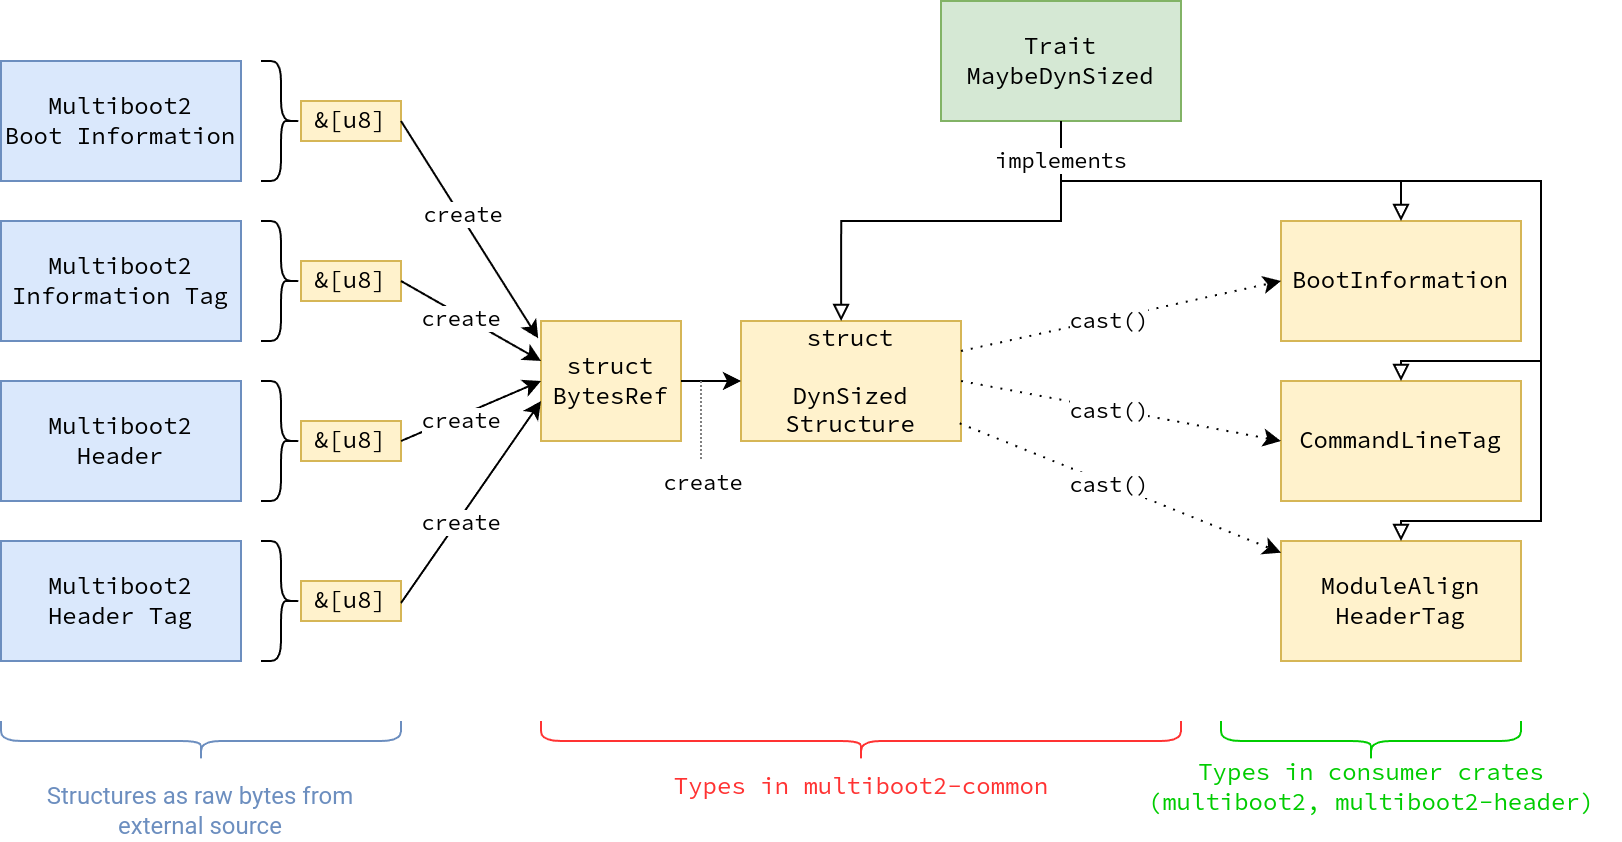

The diagram above was exported from draw.io. Its source (the exported page's mxGraphModel, read from the mxfile embedded in the PNG):
<mxGraphModel dx="2074" dy="1098" grid="1" gridSize="10" guides="1" tooltips="1" connect="1" arrows="1" fold="1" page="1" pageScale="1" pageWidth="827" pageHeight="1169" math="0" shadow="0">
  <root>
    <mxCell id="0" />
    <mxCell id="1" parent="0" />
    <mxCell id="Nd9tWvGN_eLunvCUwfLw-1" value="Multiboot2&lt;br&gt;Boot Information" style="rounded=0;whiteSpace=wrap;html=1;fontFamily=Source Code Pro;fontSource=https%3A%2F%2Ffonts.googleapis.com%2Fcss%3Ffamily%3DSource%2BCode%2BPro;fillColor=#dae8fc;strokeColor=#6c8ebf;" parent="1" vertex="1">
      <mxGeometry x="50" y="40" width="120" height="60" as="geometry" />
    </mxCell>
    <mxCell id="Nd9tWvGN_eLunvCUwfLw-2" value="Multiboot2&lt;br&gt;Header" style="rounded=0;whiteSpace=wrap;html=1;fontFamily=Source Code Pro;fontSource=https%3A%2F%2Ffonts.googleapis.com%2Fcss%3Ffamily%3DSource%2BCode%2BPro;fillColor=#dae8fc;strokeColor=#6c8ebf;" parent="1" vertex="1">
      <mxGeometry x="50" y="200" width="120" height="60" as="geometry" />
    </mxCell>
    <mxCell id="Nd9tWvGN_eLunvCUwfLw-3" value="Multiboot2&lt;br&gt;Header Tag" style="rounded=0;whiteSpace=wrap;html=1;fontFamily=Source Code Pro;fontSource=https%3A%2F%2Ffonts.googleapis.com%2Fcss%3Ffamily%3DSource%2BCode%2BPro;fillColor=#dae8fc;strokeColor=#6c8ebf;" parent="1" vertex="1">
      <mxGeometry x="50" y="280" width="120" height="60" as="geometry" />
    </mxCell>
    <mxCell id="Nd9tWvGN_eLunvCUwfLw-4" value="Multiboot2&lt;br&gt;Information Tag" style="rounded=0;whiteSpace=wrap;html=1;fontFamily=Source Code Pro;fontSource=https%3A%2F%2Ffonts.googleapis.com%2Fcss%3Ffamily%3DSource%2BCode%2BPro;fillColor=#dae8fc;strokeColor=#6c8ebf;" parent="1" vertex="1">
      <mxGeometry x="50" y="120" width="120" height="60" as="geometry" />
    </mxCell>
    <mxCell id="Nd9tWvGN_eLunvCUwfLw-5" value="" style="shape=curlyBracket;whiteSpace=wrap;html=1;rounded=1;flipH=1;labelPosition=right;verticalLabelPosition=middle;align=left;verticalAlign=middle;fontFamily=Source Code Pro;fontSource=https%3A%2F%2Ffonts.googleapis.com%2Fcss%3Ffamily%3DSource%2BCode%2BPro;" parent="1" vertex="1">
      <mxGeometry x="180" y="40" width="20" height="60" as="geometry" />
    </mxCell>
    <mxCell id="Nd9tWvGN_eLunvCUwfLw-6" value="" style="shape=curlyBracket;whiteSpace=wrap;html=1;rounded=1;flipH=1;labelPosition=right;verticalLabelPosition=middle;align=left;verticalAlign=middle;fontFamily=Source Code Pro;fontSource=https%3A%2F%2Ffonts.googleapis.com%2Fcss%3Ffamily%3DSource%2BCode%2BPro;" parent="1" vertex="1">
      <mxGeometry x="180" y="120" width="20" height="60" as="geometry" />
    </mxCell>
    <mxCell id="Nd9tWvGN_eLunvCUwfLw-7" value="" style="shape=curlyBracket;whiteSpace=wrap;html=1;rounded=1;flipH=1;labelPosition=right;verticalLabelPosition=middle;align=left;verticalAlign=middle;fontFamily=Source Code Pro;fontSource=https%3A%2F%2Ffonts.googleapis.com%2Fcss%3Ffamily%3DSource%2BCode%2BPro;" parent="1" vertex="1">
      <mxGeometry x="180" y="200" width="20" height="60" as="geometry" />
    </mxCell>
    <mxCell id="Nd9tWvGN_eLunvCUwfLw-8" value="" style="shape=curlyBracket;whiteSpace=wrap;html=1;rounded=1;flipH=1;labelPosition=right;verticalLabelPosition=middle;align=left;verticalAlign=middle;fontFamily=Source Code Pro;fontSource=https%3A%2F%2Ffonts.googleapis.com%2Fcss%3Ffamily%3DSource%2BCode%2BPro;" parent="1" vertex="1">
      <mxGeometry x="180" y="280" width="20" height="60" as="geometry" />
    </mxCell>
    <mxCell id="Nd9tWvGN_eLunvCUwfLw-9" value="&amp;amp;[u8]" style="rounded=0;whiteSpace=wrap;html=1;fontFamily=Source Code Pro;fontSource=https%3A%2F%2Ffonts.googleapis.com%2Fcss%3Ffamily%3DSource%2BCode%2BPro;fillColor=#fff2cc;strokeColor=#d6b656;" parent="1" vertex="1">
      <mxGeometry x="200" y="60" width="50" height="20" as="geometry" />
    </mxCell>
    <mxCell id="Nd9tWvGN_eLunvCUwfLw-10" value="&amp;amp;[u8]" style="rounded=0;whiteSpace=wrap;html=1;fontFamily=Source Code Pro;fontSource=https%3A%2F%2Ffonts.googleapis.com%2Fcss%3Ffamily%3DSource%2BCode%2BPro;fillColor=#fff2cc;strokeColor=#d6b656;" parent="1" vertex="1">
      <mxGeometry x="200" y="140" width="50" height="20" as="geometry" />
    </mxCell>
    <mxCell id="Nd9tWvGN_eLunvCUwfLw-11" value="&amp;amp;[u8]" style="rounded=0;whiteSpace=wrap;html=1;fontFamily=Source Code Pro;fontSource=https%3A%2F%2Ffonts.googleapis.com%2Fcss%3Ffamily%3DSource%2BCode%2BPro;fillColor=#fff2cc;strokeColor=#d6b656;" parent="1" vertex="1">
      <mxGeometry x="200" y="220" width="50" height="20" as="geometry" />
    </mxCell>
    <mxCell id="Nd9tWvGN_eLunvCUwfLw-12" value="&amp;amp;[u8]" style="rounded=0;whiteSpace=wrap;html=1;fontFamily=Source Code Pro;fontSource=https%3A%2F%2Ffonts.googleapis.com%2Fcss%3Ffamily%3DSource%2BCode%2BPro;fillColor=#fff2cc;strokeColor=#d6b656;" parent="1" vertex="1">
      <mxGeometry x="200" y="300" width="50" height="20" as="geometry" />
    </mxCell>
    <mxCell id="Nd9tWvGN_eLunvCUwfLw-13" value="struct&lt;br&gt;BytesRef" style="rounded=0;whiteSpace=wrap;html=1;fontFamily=Source Code Pro;fontSource=https%3A%2F%2Ffonts.googleapis.com%2Fcss%3Ffamily%3DSource%2BCode%2BPro;fillColor=#fff2cc;strokeColor=#d6b656;" parent="1" vertex="1">
      <mxGeometry x="320" y="170" width="70" height="60" as="geometry" />
    </mxCell>
    <mxCell id="Nd9tWvGN_eLunvCUwfLw-18" value="" style="endArrow=classic;html=1;rounded=0;exitX=1;exitY=0.5;exitDx=0;exitDy=0;strokeColor=default;entryX=-0.02;entryY=0.144;entryDx=0;entryDy=0;entryPerimeter=0;fontFamily=Source Code Pro;fontSource=https%3A%2F%2Ffonts.googleapis.com%2Fcss%3Ffamily%3DSource%2BCode%2BPro;" parent="1" source="Nd9tWvGN_eLunvCUwfLw-9" target="Nd9tWvGN_eLunvCUwfLw-13" edge="1">
      <mxGeometry width="50" height="50" relative="1" as="geometry">
        <mxPoint x="320" y="120" as="sourcePoint" />
        <mxPoint x="317" y="170" as="targetPoint" />
      </mxGeometry>
    </mxCell>
    <mxCell id="Nd9tWvGN_eLunvCUwfLw-41" value="create" style="edgeLabel;html=1;align=center;verticalAlign=middle;resizable=0;points=[];fontFamily=Source Code Pro;fontSource=https%3A%2F%2Ffonts.googleapis.com%2Fcss%3Ffamily%3DSource%2BCode%2BPro;" parent="Nd9tWvGN_eLunvCUwfLw-18" vertex="1" connectable="0">
      <mxGeometry x="-0.1248" y="1" relative="1" as="geometry">
        <mxPoint as="offset" />
      </mxGeometry>
    </mxCell>
    <mxCell id="Nd9tWvGN_eLunvCUwfLw-19" value="" style="endArrow=classic;html=1;rounded=0;exitX=1;exitY=0.5;exitDx=0;exitDy=0;entryX=0;entryY=0.333;entryDx=0;entryDy=0;strokeColor=default;entryPerimeter=0;fontFamily=Source Code Pro;fontSource=https%3A%2F%2Ffonts.googleapis.com%2Fcss%3Ffamily%3DSource%2BCode%2BPro;" parent="1" target="Nd9tWvGN_eLunvCUwfLw-13" edge="1">
      <mxGeometry width="50" height="50" relative="1" as="geometry">
        <mxPoint x="250" y="150" as="sourcePoint" />
        <mxPoint x="317" y="274" as="targetPoint" />
      </mxGeometry>
    </mxCell>
    <mxCell id="Nd9tWvGN_eLunvCUwfLw-42" value="create" style="edgeLabel;html=1;align=center;verticalAlign=middle;resizable=0;points=[];fontFamily=Source Code Pro;fontSource=https%3A%2F%2Ffonts.googleapis.com%2Fcss%3Ffamily%3DSource%2BCode%2BPro;" parent="Nd9tWvGN_eLunvCUwfLw-19" vertex="1" connectable="0">
      <mxGeometry x="-0.1361" y="-1" relative="1" as="geometry">
        <mxPoint as="offset" />
      </mxGeometry>
    </mxCell>
    <mxCell id="Nd9tWvGN_eLunvCUwfLw-20" value="" style="endArrow=classic;html=1;rounded=0;exitX=1;exitY=0.5;exitDx=0;exitDy=0;entryX=0;entryY=0.5;entryDx=0;entryDy=0;strokeColor=default;fontFamily=Source Code Pro;fontSource=https%3A%2F%2Ffonts.googleapis.com%2Fcss%3Ffamily%3DSource%2BCode%2BPro;" parent="1" target="Nd9tWvGN_eLunvCUwfLw-13" edge="1">
      <mxGeometry width="50" height="50" relative="1" as="geometry">
        <mxPoint x="250" y="230" as="sourcePoint" />
        <mxPoint x="320" y="265" as="targetPoint" />
      </mxGeometry>
    </mxCell>
    <mxCell id="Nd9tWvGN_eLunvCUwfLw-43" value="create" style="edgeLabel;html=1;align=center;verticalAlign=middle;resizable=0;points=[];fontFamily=Source Code Pro;fontSource=https%3A%2F%2Ffonts.googleapis.com%2Fcss%3Ffamily%3DSource%2BCode%2BPro;" parent="Nd9tWvGN_eLunvCUwfLw-20" vertex="1" connectable="0">
      <mxGeometry x="-0.3662" y="1" relative="1" as="geometry">
        <mxPoint x="8" as="offset" />
      </mxGeometry>
    </mxCell>
    <mxCell id="Nd9tWvGN_eLunvCUwfLw-21" value="" style="endArrow=classic;html=1;rounded=0;exitX=1;exitY=0.5;exitDx=0;exitDy=0;entryX=0;entryY=0.667;entryDx=0;entryDy=0;strokeColor=default;entryPerimeter=0;fontFamily=Source Code Pro;fontSource=https%3A%2F%2Ffonts.googleapis.com%2Fcss%3Ffamily%3DSource%2BCode%2BPro;" parent="1" target="Nd9tWvGN_eLunvCUwfLw-13" edge="1">
      <mxGeometry width="50" height="50" relative="1" as="geometry">
        <mxPoint x="250" y="311" as="sourcePoint" />
        <mxPoint x="317" y="290" as="targetPoint" />
      </mxGeometry>
    </mxCell>
    <mxCell id="Nd9tWvGN_eLunvCUwfLw-44" value="create" style="edgeLabel;html=1;align=center;verticalAlign=middle;resizable=0;points=[];fontFamily=Source Code Pro;fontSource=https%3A%2F%2Ffonts.googleapis.com%2Fcss%3Ffamily%3DSource%2BCode%2BPro;" parent="Nd9tWvGN_eLunvCUwfLw-21" vertex="1" connectable="0">
      <mxGeometry x="-0.1873" y="-1" relative="1" as="geometry">
        <mxPoint as="offset" />
      </mxGeometry>
    </mxCell>
    <mxCell id="Nd9tWvGN_eLunvCUwfLw-22" value="struct&lt;br&gt;&lt;br&gt;DynSized&lt;br&gt;Structure" style="rounded=0;whiteSpace=wrap;html=1;fontFamily=Source Code Pro;fontSource=https%3A%2F%2Ffonts.googleapis.com%2Fcss%3Ffamily%3DSource%2BCode%2BPro;fillColor=#fff2cc;strokeColor=#d6b656;" parent="1" vertex="1">
      <mxGeometry x="420" y="170" width="110" height="60" as="geometry" />
    </mxCell>
    <mxCell id="Nd9tWvGN_eLunvCUwfLw-23" value="Trait&lt;br&gt;MaybeDynSized" style="rounded=0;whiteSpace=wrap;html=1;fontFamily=Source Code Pro;fontSource=https%3A%2F%2Ffonts.googleapis.com%2Fcss%3Ffamily%3DSource%2BCode%2BPro;fillColor=#d5e8d4;strokeColor=#82b366;" parent="1" vertex="1">
      <mxGeometry x="520" y="10" width="120" height="60" as="geometry" />
    </mxCell>
    <mxCell id="Nd9tWvGN_eLunvCUwfLw-25" value="" style="endArrow=classic;html=1;rounded=0;exitX=1;exitY=0.5;exitDx=0;exitDy=0;entryX=0;entryY=0.5;entryDx=0;entryDy=0;strokeColor=default;fontFamily=Source Code Pro;fontSource=https%3A%2F%2Ffonts.googleapis.com%2Fcss%3Ffamily%3DSource%2BCode%2BPro;" parent="1" source="Nd9tWvGN_eLunvCUwfLw-13" target="Nd9tWvGN_eLunvCUwfLw-22" edge="1">
      <mxGeometry width="50" height="50" relative="1" as="geometry">
        <mxPoint x="260" y="240" as="sourcePoint" />
        <mxPoint x="330" y="210" as="targetPoint" />
      </mxGeometry>
    </mxCell>
    <mxCell id="Nd9tWvGN_eLunvCUwfLw-26" value="BootInformation" style="rounded=0;whiteSpace=wrap;html=1;fontFamily=Source Code Pro;fontSource=https%3A%2F%2Ffonts.googleapis.com%2Fcss%3Ffamily%3DSource%2BCode%2BPro;fillColor=#fff2cc;strokeColor=#d6b656;" parent="1" vertex="1">
      <mxGeometry x="690" y="120" width="120" height="60" as="geometry" />
    </mxCell>
    <mxCell id="Nd9tWvGN_eLunvCUwfLw-27" value="CommandLineTag" style="rounded=0;whiteSpace=wrap;html=1;fontFamily=Source Code Pro;fontSource=https%3A%2F%2Ffonts.googleapis.com%2Fcss%3Ffamily%3DSource%2BCode%2BPro;fillColor=#fff2cc;strokeColor=#d6b656;" parent="1" vertex="1">
      <mxGeometry x="690" y="200" width="120" height="60" as="geometry" />
    </mxCell>
    <mxCell id="Nd9tWvGN_eLunvCUwfLw-28" value="ModuleAlign&lt;br&gt;HeaderTag" style="rounded=0;whiteSpace=wrap;html=1;fontFamily=Source Code Pro;fontSource=https%3A%2F%2Ffonts.googleapis.com%2Fcss%3Ffamily%3DSource%2BCode%2BPro;fillColor=#fff2cc;strokeColor=#d6b656;" parent="1" vertex="1">
      <mxGeometry x="690" y="280" width="120" height="60" as="geometry" />
    </mxCell>
    <mxCell id="Nd9tWvGN_eLunvCUwfLw-29" value="" style="endArrow=block;html=1;rounded=0;exitX=0.5;exitY=1;exitDx=0;exitDy=0;entryX=0.455;entryY=0;entryDx=0;entryDy=0;entryPerimeter=0;edgeStyle=orthogonalEdgeStyle;endFill=0;fontFamily=Source Code Pro;fontSource=https%3A%2F%2Ffonts.googleapis.com%2Fcss%3Ffamily%3DSource%2BCode%2BPro;" parent="1" source="Nd9tWvGN_eLunvCUwfLw-23" target="Nd9tWvGN_eLunvCUwfLw-22" edge="1">
      <mxGeometry width="50" height="50" relative="1" as="geometry">
        <mxPoint x="460" y="120" as="sourcePoint" />
        <mxPoint x="510" y="70" as="targetPoint" />
      </mxGeometry>
    </mxCell>
    <mxCell id="Nd9tWvGN_eLunvCUwfLw-30" value="" style="endArrow=block;html=1;rounded=0;entryX=0.5;entryY=0;entryDx=0;entryDy=0;edgeStyle=orthogonalEdgeStyle;endFill=0;fontFamily=Source Code Pro;fontSource=https%3A%2F%2Ffonts.googleapis.com%2Fcss%3Ffamily%3DSource%2BCode%2BPro;" parent="1" target="Nd9tWvGN_eLunvCUwfLw-26" edge="1">
      <mxGeometry width="50" height="50" relative="1" as="geometry">
        <mxPoint x="580" y="70" as="sourcePoint" />
        <mxPoint x="480" y="180" as="targetPoint" />
        <Array as="points">
          <mxPoint x="580" y="100" />
          <mxPoint x="750" y="100" />
        </Array>
      </mxGeometry>
    </mxCell>
    <mxCell id="Nd9tWvGN_eLunvCUwfLw-49" value="&lt;font data-font-src=&quot;https://fonts.googleapis.com/css?family=Source+Code+Pro&quot; face=&quot;Source Code Pro&quot;&gt;implements&lt;/font&gt;" style="edgeLabel;html=1;align=center;verticalAlign=middle;resizable=0;points=[];" parent="Nd9tWvGN_eLunvCUwfLw-30" vertex="1" connectable="0">
      <mxGeometry x="-0.8271" y="-1" relative="1" as="geometry">
        <mxPoint as="offset" />
      </mxGeometry>
    </mxCell>
    <mxCell id="Nd9tWvGN_eLunvCUwfLw-31" value="" style="endArrow=block;html=1;rounded=0;entryX=0.5;entryY=0;entryDx=0;entryDy=0;edgeStyle=orthogonalEdgeStyle;endFill=0;fontFamily=Source Code Pro;fontSource=https%3A%2F%2Ffonts.googleapis.com%2Fcss%3Ffamily%3DSource%2BCode%2BPro;" parent="1" target="Nd9tWvGN_eLunvCUwfLw-27" edge="1">
      <mxGeometry width="50" height="50" relative="1" as="geometry">
        <mxPoint x="580" y="100" as="sourcePoint" />
        <mxPoint x="750" y="230" as="targetPoint" />
        <Array as="points">
          <mxPoint x="820" y="100" />
          <mxPoint x="820" y="190" />
          <mxPoint x="750" y="190" />
        </Array>
      </mxGeometry>
    </mxCell>
    <mxCell id="Nd9tWvGN_eLunvCUwfLw-32" value="" style="endArrow=block;html=1;rounded=0;entryX=0.5;entryY=0;entryDx=0;entryDy=0;edgeStyle=orthogonalEdgeStyle;endFill=0;fontFamily=Source Code Pro;fontSource=https%3A%2F%2Ffonts.googleapis.com%2Fcss%3Ffamily%3DSource%2BCode%2BPro;" parent="1" target="Nd9tWvGN_eLunvCUwfLw-28" edge="1">
      <mxGeometry width="50" height="50" relative="1" as="geometry">
        <mxPoint x="820" y="190" as="sourcePoint" />
        <mxPoint x="760" y="210" as="targetPoint" />
        <Array as="points">
          <mxPoint x="820" y="190" />
          <mxPoint x="820" y="270" />
          <mxPoint x="750" y="270" />
        </Array>
      </mxGeometry>
    </mxCell>
    <mxCell id="Nd9tWvGN_eLunvCUwfLw-33" value="" style="endArrow=classic;html=1;rounded=0;dashed=1;dashPattern=1 4;exitX=1;exitY=0.25;exitDx=0;exitDy=0;fontFamily=Source Code Pro;fontSource=https%3A%2F%2Ffonts.googleapis.com%2Fcss%3Ffamily%3DSource%2BCode%2BPro;entryX=0;entryY=0.5;entryDx=0;entryDy=0;" parent="1" source="Nd9tWvGN_eLunvCUwfLw-22" target="Nd9tWvGN_eLunvCUwfLw-26" edge="1">
      <mxGeometry width="50" height="50" relative="1" as="geometry">
        <mxPoint x="550" y="280" as="sourcePoint" />
        <mxPoint x="620" y="200" as="targetPoint" />
      </mxGeometry>
    </mxCell>
    <mxCell id="Nd9tWvGN_eLunvCUwfLw-34" value="cast()" style="edgeLabel;html=1;align=center;verticalAlign=middle;resizable=0;points=[];fontFamily=Source Code Pro;fontSource=https%3A%2F%2Ffonts.googleapis.com%2Fcss%3Ffamily%3DSource%2BCode%2BPro;" parent="Nd9tWvGN_eLunvCUwfLw-33" vertex="1" connectable="0">
      <mxGeometry x="-0.08" y="-1" relative="1" as="geometry">
        <mxPoint as="offset" />
      </mxGeometry>
    </mxCell>
    <mxCell id="Nd9tWvGN_eLunvCUwfLw-36" value="" style="endArrow=classic;html=1;rounded=0;dashed=1;dashPattern=1 4;exitX=1;exitY=0.5;exitDx=0;exitDy=0;fontFamily=Source Code Pro;fontSource=https%3A%2F%2Ffonts.googleapis.com%2Fcss%3Ffamily%3DSource%2BCode%2BPro;entryX=0;entryY=0.5;entryDx=0;entryDy=0;" parent="1" source="Nd9tWvGN_eLunvCUwfLw-22" target="Nd9tWvGN_eLunvCUwfLw-27" edge="1">
      <mxGeometry width="50" height="50" relative="1" as="geometry">
        <mxPoint x="540" y="210" as="sourcePoint" />
        <mxPoint x="700" y="160" as="targetPoint" />
      </mxGeometry>
    </mxCell>
    <mxCell id="Nd9tWvGN_eLunvCUwfLw-37" value="cast()" style="edgeLabel;html=1;align=center;verticalAlign=middle;resizable=0;points=[];fontFamily=Source Code Pro;fontSource=https%3A%2F%2Ffonts.googleapis.com%2Fcss%3Ffamily%3DSource%2BCode%2BPro;" parent="Nd9tWvGN_eLunvCUwfLw-36" vertex="1" connectable="0">
      <mxGeometry x="-0.08" y="-1" relative="1" as="geometry">
        <mxPoint as="offset" />
      </mxGeometry>
    </mxCell>
    <mxCell id="Nd9tWvGN_eLunvCUwfLw-38" value="" style="endArrow=classic;html=1;rounded=0;dashed=1;dashPattern=1 4;fontFamily=Source Code Pro;fontSource=https%3A%2F%2Ffonts.googleapis.com%2Fcss%3Ffamily%3DSource%2BCode%2BPro;exitX=0.994;exitY=0.853;exitDx=0;exitDy=0;exitPerimeter=0;" parent="1" source="Nd9tWvGN_eLunvCUwfLw-22" target="Nd9tWvGN_eLunvCUwfLw-28" edge="1">
      <mxGeometry width="50" height="50" relative="1" as="geometry">
        <mxPoint x="530" y="200" as="sourcePoint" />
        <mxPoint x="710" y="170" as="targetPoint" />
      </mxGeometry>
    </mxCell>
    <mxCell id="Nd9tWvGN_eLunvCUwfLw-39" value="cast()" style="edgeLabel;html=1;align=center;verticalAlign=middle;resizable=0;points=[];fontFamily=Source Code Pro;fontSource=https%3A%2F%2Ffonts.googleapis.com%2Fcss%3Ffamily%3DSource%2BCode%2BPro;" parent="Nd9tWvGN_eLunvCUwfLw-38" vertex="1" connectable="0">
      <mxGeometry x="-0.08" y="-1" relative="1" as="geometry">
        <mxPoint as="offset" />
      </mxGeometry>
    </mxCell>
    <mxCell id="Nd9tWvGN_eLunvCUwfLw-45" value="create" style="edgeLabel;html=1;align=center;verticalAlign=middle;resizable=0;points=[];fontFamily=Source Code Pro;fontSource=https%3A%2F%2Ffonts.googleapis.com%2Fcss%3Ffamily%3DSource%2BCode%2BPro;" parent="1" vertex="1" connectable="0">
      <mxGeometry x="400.0018257191813" y="250.00185896531497" as="geometry" />
    </mxCell>
    <mxCell id="Nd9tWvGN_eLunvCUwfLw-46" value="" style="endArrow=none;html=1;rounded=0;fontFamily=Source Code Pro;fontSource=https%3A%2F%2Ffonts.googleapis.com%2Fcss%3Ffamily%3DSource%2BCode%2BPro;dashed=1;dashPattern=1 1;strokeColor=#808080;" parent="1" edge="1">
      <mxGeometry width="50" height="50" relative="1" as="geometry">
        <mxPoint x="400" y="200" as="sourcePoint" />
        <mxPoint x="400" y="240" as="targetPoint" />
      </mxGeometry>
    </mxCell>
    <mxCell id="Nd9tWvGN_eLunvCUwfLw-47" value="&lt;font data-font-src=&quot;https://fonts.googleapis.com/css?family=Roboto&quot; face=&quot;Roboto&quot;&gt;Structures as raw bytes from&lt;br&gt;external source&lt;/font&gt;" style="text;html=1;align=center;verticalAlign=middle;whiteSpace=wrap;rounded=0;fontColor=#6C8EBF;" parent="1" vertex="1">
      <mxGeometry x="50" y="400" width="200" height="30" as="geometry" />
    </mxCell>
    <mxCell id="Nd9tWvGN_eLunvCUwfLw-50" value="" style="shape=curlyBracket;whiteSpace=wrap;html=1;rounded=1;flipH=1;labelPosition=right;verticalLabelPosition=middle;align=left;verticalAlign=middle;rotation=90;fontColor=#FF3333;strokeColor=#FF3333;" parent="1" vertex="1">
      <mxGeometry x="470" y="220" width="20" height="320" as="geometry" />
    </mxCell>
    <mxCell id="Nd9tWvGN_eLunvCUwfLw-51" value="" style="shape=curlyBracket;whiteSpace=wrap;html=1;rounded=1;flipH=1;labelPosition=right;verticalLabelPosition=middle;align=left;verticalAlign=middle;rotation=90;fontColor=#00CC00;strokeColor=#00CC00;" parent="1" vertex="1">
      <mxGeometry x="725" y="305" width="20" height="150" as="geometry" />
    </mxCell>
    <mxCell id="Nd9tWvGN_eLunvCUwfLw-52" value="Types in consumer crates&lt;br&gt;(multiboot2, multiboot2-header)" style="text;html=1;align=center;verticalAlign=middle;resizable=0;points=[];autosize=1;strokeColor=none;fillColor=none;fontFamily=Source Code Pro;fontSource=https%3A%2F%2Ffonts.googleapis.com%2Fcss%3Ffamily%3DSource%2BCode%2BPro;fontColor=#00CC00;" parent="1" vertex="1">
      <mxGeometry x="610" y="383" width="250" height="40" as="geometry" />
    </mxCell>
    <mxCell id="Nd9tWvGN_eLunvCUwfLw-53" value="Types in multiboot2-common" style="text;html=1;align=center;verticalAlign=middle;resizable=0;points=[];autosize=1;strokeColor=none;fillColor=none;fontFamily=Source Code Pro;fontSource=https%3A%2F%2Ffonts.googleapis.com%2Fcss%3Ffamily%3DSource%2BCode%2BPro;fontColor=#FF3333;" parent="1" vertex="1">
      <mxGeometry x="375" y="388" width="210" height="30" as="geometry" />
    </mxCell>
    <mxCell id="Nd9tWvGN_eLunvCUwfLw-54" value="" style="shape=curlyBracket;whiteSpace=wrap;html=1;rounded=1;flipH=1;labelPosition=right;verticalLabelPosition=middle;align=left;verticalAlign=middle;rotation=90;fontColor=#FF3333;strokeColor=#6C8EBF;" parent="1" vertex="1">
      <mxGeometry x="140" y="280" width="20" height="200" as="geometry" />
    </mxCell>
  </root>
</mxGraphModel>